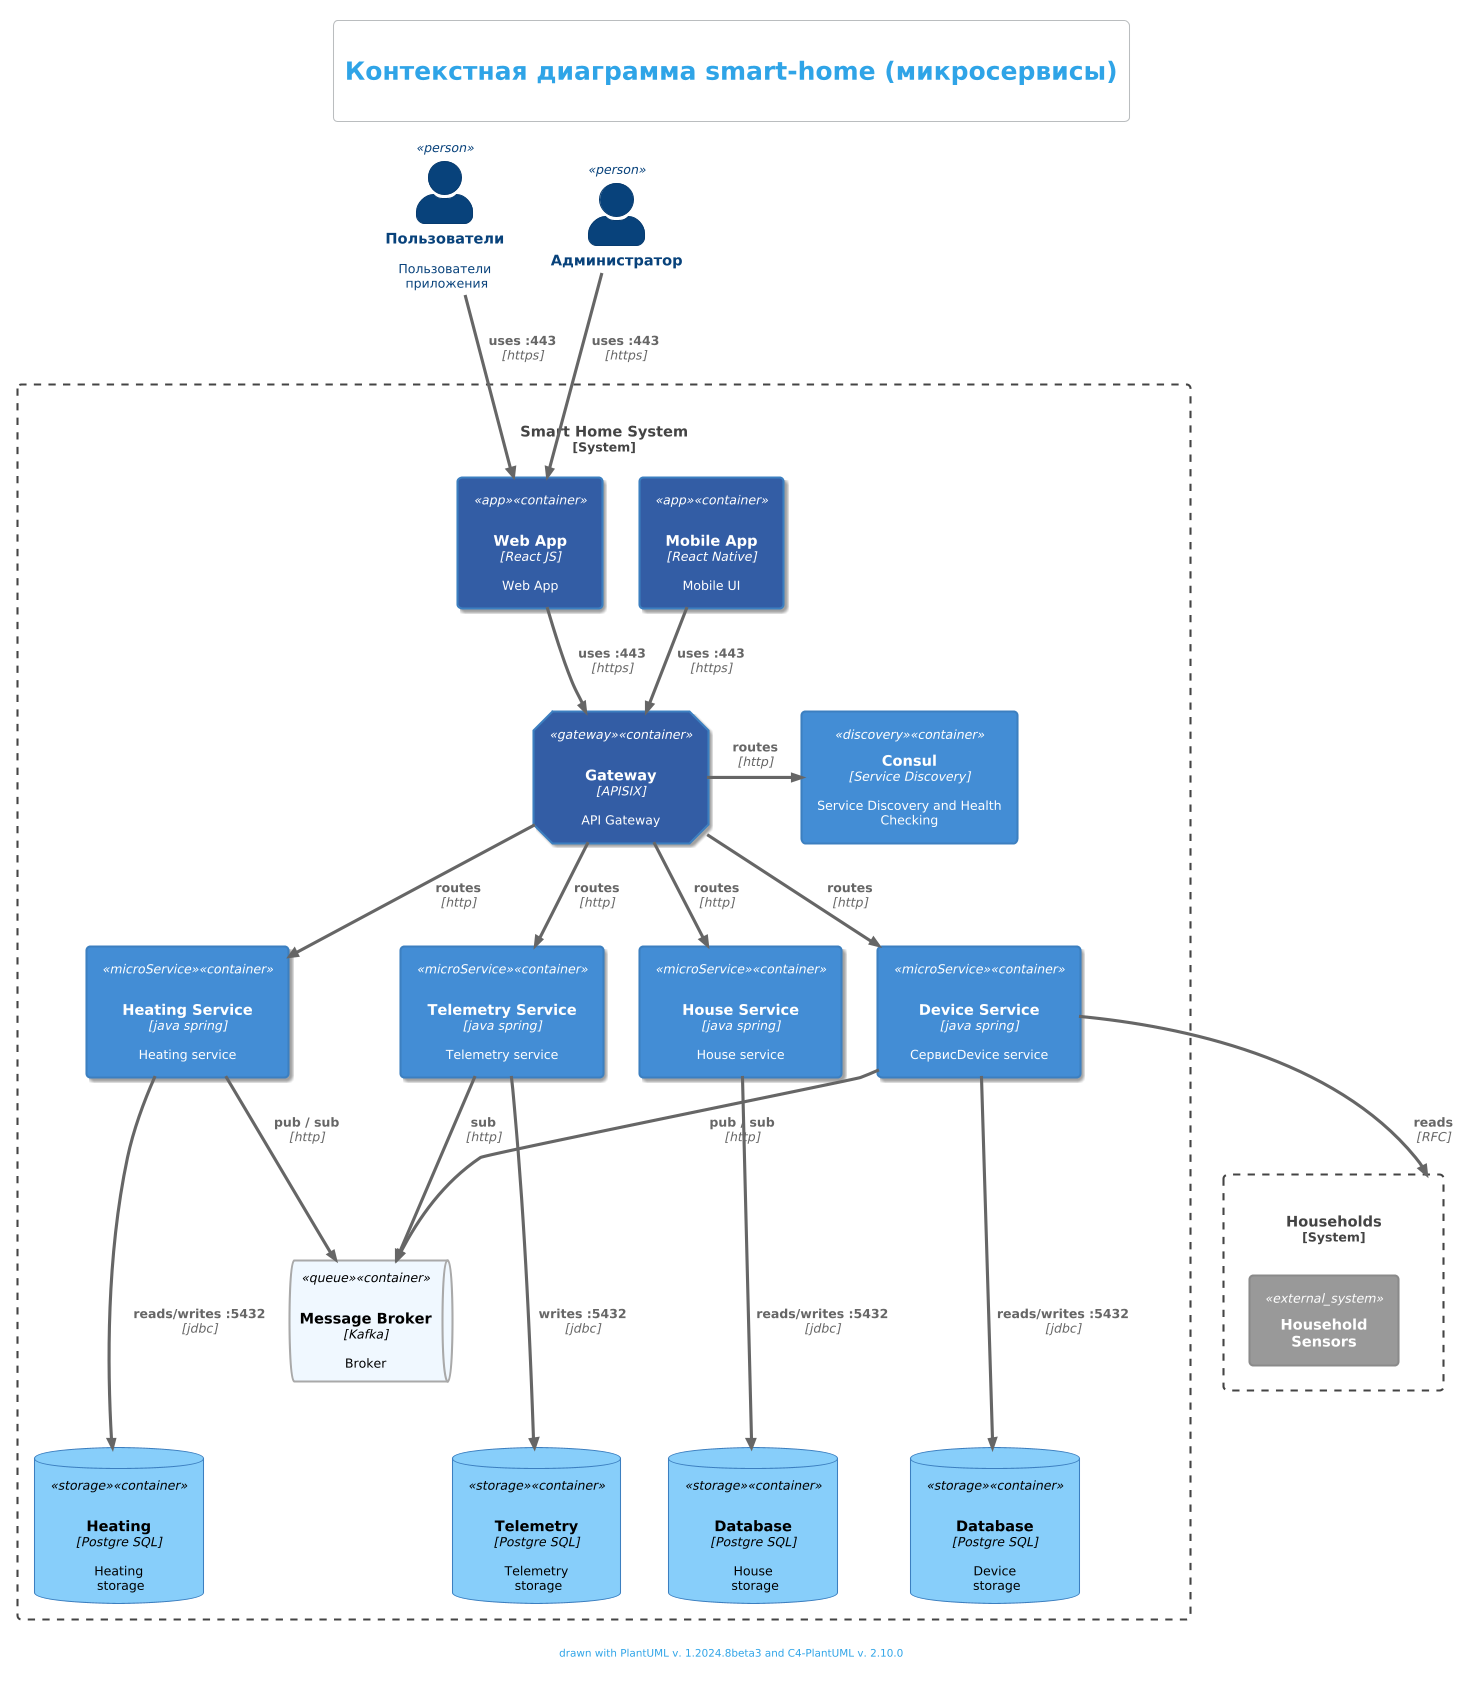

The diagram above was rendered by PlantUML. Its source (embedded in the PNG):
@startuml
!theme cerulean-outline
!include <c4/C4_Container.puml>

title \n= Контекстная диаграмма smart-home (микросервисы)\n


SHOW_PERSON_PORTRAIT()

AddElementTag("users", $bgColor="transparent", $fontColor="#335DA5", $borderThickness="0")
AddElementTag("app", $sprite="react", $shadowing="true", $bgColor="#335DA5", $legendText="host")

AddElementTag("gateway", $sprite="react", $shadowing="true", $shape=EightSidedShape(), $bgColor="#335DA5", $legendText="host")

AddElementTag("microService", $sprite="java,scale=1", $shadowing="true", $legendText="micro service (eight sided) (no text, no back color)")
AddElementTag("backendContainer", $fontColor=$ELEMENT_FONT_COLOR, $bgColor="#335DA5", $shape=EightSidedShape(), $legendText="backend container (eight sided)")
AddElementTag("storage", $shape=RoundedBoxShape(), $bgColor="lightSkyBlue", $fontColor="black")
AddElementTag("queue", $bgColor="aliceblue", $fontColor="black", $borderColor="darkgrey", $borderThickness="2")

Person(user, "Пользователи", "Пользователи\n приложения")
Person(admin, "Администратор")

System_Boundary(heating_system, "Smart Home System") {

    Container(web_app, "Web App", "React JS", "Web App", $tags="app")
    Container(mobile_app, "Mobile App", "React Native", "Mobile UI", $tags="app", $sprite="react")

    Container(smart_home_srv, "Heating Service", "java spring", "Heating service", $sprite="java", $tags="microService")
    Container(telemetry_srv, "Telemetry Service", "java spring", "Telemetry service", $sprite="java", $tags="microService")
    Container(house_srv, "House Service", "java spring", "House service", $sprite="java", $tags="microService")
    Container(device_srv, "Device Service", "java spring", "СервисDevice service", $sprite="java", $tags="microService")

    Container(gateway, "Gateway", "APISIX", "API Gateway", $sprite="spring,scale=0.5", $tags="gateway")
    Container(consul, "Consul", "Service Discovery", "Service Discovery and Health Checking", $tags="discovery")
    ContainerQueue(message_bus, "Message Broker", "Kafka", "Broker", $sprite="kafka,scale=0.5", $tags="queue")

    ContainerDb(smart_home_db, "Heating", "Postgre SQL", "Heating \n storage", $sprite="postgresql", $tags="storage")
    ContainerDb(telemetry_db, "Telemetry", "Postgre SQL", "Telemetry\n storage", $sprite="postgresql", $tags="storage")
    ContainerDb(device_db, "Database", "Postgre SQL", "Device\n storage", $sprite="postgresql", $tags="storage")
    ContainerDb(house_db, "Database", "Postgre SQL", "House\n storage", $sprite="postgresql", $tags="storage")
}

System_Boundary(household_sys, "Households") {
    System_Ext(sensors, "Household\n Sensors")
}


Rel(user, web_app, "uses :443", "https")
Rel(admin, web_app, "uses :443", "https")

Rel(web_app, gateway, "uses :443", "https")
Rel(mobile_app, gateway, "uses :443", "https")

Rel(gateway, telemetry_srv, "routes", "http")
Rel(gateway, house_srv, "routes", "http")
Rel(gateway, device_srv, "routes", "http")
Rel(gateway, smart_home_srv, "routes", "http")
Rel_Neighbor(gateway, consul, "routes", "http")

Rel(telemetry_srv, message_bus, "sub", "http")
Rel(device_srv, message_bus, "pub / sub", "http")
Rel(smart_home_srv, message_bus, "pub / sub", "http")

Rel(smart_home_srv, smart_home_db, "reads/writes :5432", "jdbc")
Rel(telemetry_srv, telemetry_db, "writes :5432", "jdbc")
Rel(device_srv, device_db, "reads/writes :5432", "jdbc")
Rel(house_srv, house_db, "reads/writes :5432", "jdbc")

Rel(device_srv, household_sys, "reads", "RFC")

Lay_Distance(telemetry_db, telemetry_srv, 1)
Lay_Distance(smart_home_db, smart_home_srv, 1)
Lay_Distance(device_db, device_srv, 1)
Lay_Distance(house_db, house_srv, 1)

'SHOW_FLOATING_LEGEND()

footer drawn with PlantUML v. %version() and C4-PlantUML v. C4Version()
@enduml